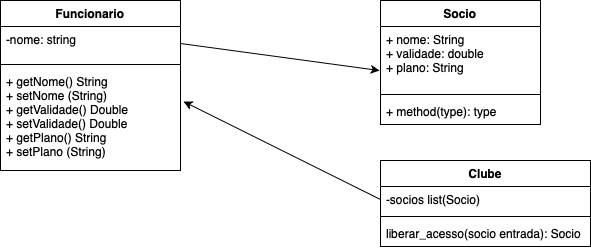

The diagram above was exported from draw.io. Its source (the exported page's mxGraphModel, read from the mxfile embedded in the PNG):
<mxGraphModel dx="1006" dy="520" grid="1" gridSize="10" guides="1" tooltips="1" connect="1" arrows="1" fold="1" page="1" pageScale="1" pageWidth="827" pageHeight="1169" math="0" shadow="0">
  <root>
    <mxCell id="WIyWlLk6GJQsqaUBKTNV-0" />
    <mxCell id="WIyWlLk6GJQsqaUBKTNV-1" parent="WIyWlLk6GJQsqaUBKTNV-0" />
    <mxCell id="EMT6GpET8eCp43JWcD7w-8" value="Funcionario" style="swimlane;fontStyle=1;align=center;verticalAlign=top;childLayout=stackLayout;horizontal=1;startSize=26;horizontalStack=0;resizeParent=1;resizeParentMax=0;resizeLast=0;collapsible=1;marginBottom=0;whiteSpace=wrap;html=1;" parent="WIyWlLk6GJQsqaUBKTNV-1" vertex="1">
      <mxGeometry x="90" y="100" width="180" height="170" as="geometry" />
    </mxCell>
    <mxCell id="EMT6GpET8eCp43JWcD7w-9" value="-nome: string" style="text;strokeColor=none;fillColor=none;align=left;verticalAlign=top;spacingLeft=4;spacingRight=4;overflow=hidden;rotatable=0;points=[[0,0.5],[1,0.5]];portConstraint=eastwest;whiteSpace=wrap;html=1;" parent="EMT6GpET8eCp43JWcD7w-8" vertex="1">
      <mxGeometry y="26" width="180" height="34" as="geometry" />
    </mxCell>
    <mxCell id="EMT6GpET8eCp43JWcD7w-10" value="" style="line;strokeWidth=1;fillColor=none;align=left;verticalAlign=middle;spacingTop=-1;spacingLeft=3;spacingRight=3;rotatable=0;labelPosition=right;points=[];portConstraint=eastwest;strokeColor=inherit;" parent="EMT6GpET8eCp43JWcD7w-8" vertex="1">
      <mxGeometry y="60" width="180" height="8" as="geometry" />
    </mxCell>
    <mxCell id="EMT6GpET8eCp43JWcD7w-11" value="+ getNome() String&lt;br&gt;+ setNome (String)&lt;br&gt;+ getValidade() Double&lt;br&gt;+ setValidade() Double&lt;br&gt;+ getPlano() String&lt;br style=&quot;border-color: var(--border-color);&quot;&gt;+ setPlano (String)&lt;br style=&quot;border-color: var(--border-color);&quot;&gt;&amp;nbsp;" style="text;strokeColor=none;fillColor=none;align=left;verticalAlign=top;spacingLeft=4;spacingRight=4;overflow=hidden;rotatable=0;points=[[0,0.5],[1,0.5]];portConstraint=eastwest;whiteSpace=wrap;html=1;" parent="EMT6GpET8eCp43JWcD7w-8" vertex="1">
      <mxGeometry y="68" width="180" height="102" as="geometry" />
    </mxCell>
    <mxCell id="EMT6GpET8eCp43JWcD7w-15" value="Socio" style="swimlane;fontStyle=1;align=center;verticalAlign=top;childLayout=stackLayout;horizontal=1;startSize=26;horizontalStack=0;resizeParent=1;resizeParentMax=0;resizeLast=0;collapsible=1;marginBottom=0;whiteSpace=wrap;html=1;" parent="WIyWlLk6GJQsqaUBKTNV-1" vertex="1">
      <mxGeometry x="470" y="100" width="160" height="124" as="geometry" />
    </mxCell>
    <mxCell id="EMT6GpET8eCp43JWcD7w-16" value="+ nome: String&lt;br&gt;+ validade: double&lt;br&gt;+ plano: String" style="text;strokeColor=none;fillColor=none;align=left;verticalAlign=top;spacingLeft=4;spacingRight=4;overflow=hidden;rotatable=0;points=[[0,0.5],[1,0.5]];portConstraint=eastwest;whiteSpace=wrap;html=1;" parent="EMT6GpET8eCp43JWcD7w-15" vertex="1">
      <mxGeometry y="26" width="160" height="64" as="geometry" />
    </mxCell>
    <mxCell id="EMT6GpET8eCp43JWcD7w-17" value="" style="line;strokeWidth=1;fillColor=none;align=left;verticalAlign=middle;spacingTop=-1;spacingLeft=3;spacingRight=3;rotatable=0;labelPosition=right;points=[];portConstraint=eastwest;strokeColor=inherit;" parent="EMT6GpET8eCp43JWcD7w-15" vertex="1">
      <mxGeometry y="90" width="160" height="8" as="geometry" />
    </mxCell>
    <mxCell id="EMT6GpET8eCp43JWcD7w-18" value="+ method(type): type" style="text;strokeColor=none;fillColor=none;align=left;verticalAlign=top;spacingLeft=4;spacingRight=4;overflow=hidden;rotatable=0;points=[[0,0.5],[1,0.5]];portConstraint=eastwest;whiteSpace=wrap;html=1;" parent="EMT6GpET8eCp43JWcD7w-15" vertex="1">
      <mxGeometry y="98" width="160" height="26" as="geometry" />
    </mxCell>
    <mxCell id="EMT6GpET8eCp43JWcD7w-25" value="Clube" style="swimlane;fontStyle=1;align=center;verticalAlign=top;childLayout=stackLayout;horizontal=1;startSize=26;horizontalStack=0;resizeParent=1;resizeParentMax=0;resizeLast=0;collapsible=1;marginBottom=0;whiteSpace=wrap;html=1;" parent="WIyWlLk6GJQsqaUBKTNV-1" vertex="1">
      <mxGeometry x="470" y="260" width="210" height="86" as="geometry" />
    </mxCell>
    <mxCell id="EMT6GpET8eCp43JWcD7w-26" value="-socios list(Socio)" style="text;strokeColor=none;fillColor=none;align=left;verticalAlign=top;spacingLeft=4;spacingRight=4;overflow=hidden;rotatable=0;points=[[0,0.5],[1,0.5]];portConstraint=eastwest;whiteSpace=wrap;html=1;" parent="EMT6GpET8eCp43JWcD7w-25" vertex="1">
      <mxGeometry y="26" width="210" height="26" as="geometry" />
    </mxCell>
    <mxCell id="EMT6GpET8eCp43JWcD7w-27" value="" style="line;strokeWidth=1;fillColor=none;align=left;verticalAlign=middle;spacingTop=-1;spacingLeft=3;spacingRight=3;rotatable=0;labelPosition=right;points=[];portConstraint=eastwest;strokeColor=inherit;" parent="EMT6GpET8eCp43JWcD7w-25" vertex="1">
      <mxGeometry y="52" width="210" height="8" as="geometry" />
    </mxCell>
    <mxCell id="EMT6GpET8eCp43JWcD7w-28" value="liberar_acesso(socio entrada): Socio" style="text;strokeColor=none;fillColor=none;align=left;verticalAlign=top;spacingLeft=4;spacingRight=4;overflow=hidden;rotatable=0;points=[[0,0.5],[1,0.5]];portConstraint=eastwest;whiteSpace=wrap;html=1;" parent="EMT6GpET8eCp43JWcD7w-25" vertex="1">
      <mxGeometry y="60" width="210" height="26" as="geometry" />
    </mxCell>
    <mxCell id="EMT6GpET8eCp43JWcD7w-29" style="rounded=0;orthogonalLoop=1;jettySize=auto;html=1;exitX=0;exitY=0.5;exitDx=0;exitDy=0;entryX=1.017;entryY=0.324;entryDx=0;entryDy=0;entryPerimeter=0;" parent="WIyWlLk6GJQsqaUBKTNV-1" source="EMT6GpET8eCp43JWcD7w-26" target="EMT6GpET8eCp43JWcD7w-11" edge="1">
      <mxGeometry relative="1" as="geometry">
        <mxPoint x="488.92" y="325" as="sourcePoint" />
        <mxPoint x="290" y="200" as="targetPoint" />
      </mxGeometry>
    </mxCell>
    <mxCell id="EMT6GpET8eCp43JWcD7w-30" style="rounded=0;orthogonalLoop=1;jettySize=auto;html=1;exitX=1;exitY=0.5;exitDx=0;exitDy=0;entryX=-0.006;entryY=0.688;entryDx=0;entryDy=0;entryPerimeter=0;" parent="WIyWlLk6GJQsqaUBKTNV-1" source="EMT6GpET8eCp43JWcD7w-9" target="EMT6GpET8eCp43JWcD7w-16" edge="1">
      <mxGeometry relative="1" as="geometry" />
    </mxCell>
  </root>
</mxGraphModel>